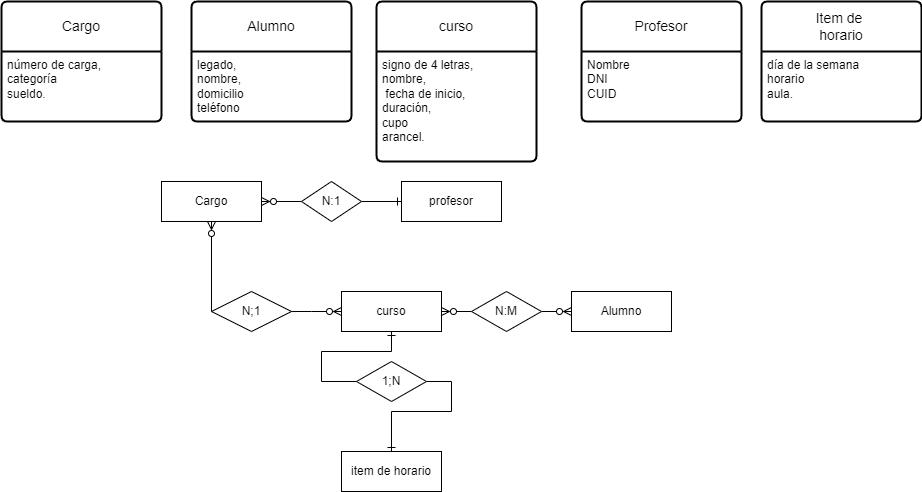

The diagram above was exported from draw.io. Its source (the exported page's mxGraphModel, read from the mxfile embedded in the PNG):
<mxGraphModel dx="2243" dy="788" grid="1" gridSize="10" guides="1" tooltips="1" connect="1" arrows="1" fold="1" page="1" pageScale="1" pageWidth="850" pageHeight="1100" math="0" shadow="0" extFonts="Permanent Marker^https://fonts.googleapis.com/css?family=Permanent+Marker">
  <root>
    <mxCell id="0" />
    <mxCell id="1" parent="0" />
    <mxCell id="A4jn0j369hEsUNwBMZbT-1" value="&lt;font style=&quot;vertical-align: inherit;&quot;&gt;&lt;font style=&quot;vertical-align: inherit;&quot;&gt;curso&lt;/font&gt;&lt;/font&gt;" style="swimlane;childLayout=stackLayout;horizontal=1;startSize=50;horizontalStack=0;rounded=1;fontSize=14;fontStyle=0;strokeWidth=2;resizeParent=0;resizeLast=1;shadow=0;dashed=0;align=center;arcSize=4;whiteSpace=wrap;html=1;" parent="1" vertex="1">
      <mxGeometry x="265" y="260" width="160" height="160" as="geometry" />
    </mxCell>
    <mxCell id="A4jn0j369hEsUNwBMZbT-2" value="&lt;font style=&quot;vertical-align: inherit;&quot;&gt;&lt;font style=&quot;vertical-align: inherit;&quot;&gt;&lt;font style=&quot;vertical-align: inherit;&quot;&gt;&lt;font style=&quot;vertical-align: inherit;&quot;&gt;&lt;font style=&quot;vertical-align: inherit;&quot;&gt;&lt;font style=&quot;vertical-align: inherit;&quot;&gt;&lt;font style=&quot;vertical-align: inherit;&quot;&gt;&lt;font style=&quot;vertical-align: inherit;&quot;&gt;&lt;font style=&quot;vertical-align: inherit;&quot;&gt;&lt;font style=&quot;vertical-align: inherit;&quot;&gt;signo de 4 letras,&amp;nbsp;&lt;/font&gt;&lt;/font&gt;&lt;/font&gt;&lt;/font&gt;&lt;/font&gt;&lt;/font&gt;&lt;/font&gt;&lt;/font&gt;&lt;/font&gt;&lt;/font&gt;&lt;div&gt;&lt;font style=&quot;vertical-align: inherit;&quot;&gt;&lt;font style=&quot;vertical-align: inherit;&quot;&gt;&lt;font style=&quot;vertical-align: inherit;&quot;&gt;&lt;font style=&quot;vertical-align: inherit;&quot;&gt;&lt;font style=&quot;vertical-align: inherit;&quot;&gt;&lt;font style=&quot;vertical-align: inherit;&quot;&gt;&lt;font style=&quot;vertical-align: inherit;&quot;&gt;&lt;font style=&quot;vertical-align: inherit;&quot;&gt;nombre,&lt;/font&gt;&lt;/font&gt;&lt;/font&gt;&lt;/font&gt;&lt;/font&gt;&lt;/font&gt;&lt;/font&gt;&lt;/font&gt;&lt;div&gt;&lt;font style=&quot;vertical-align: inherit;&quot;&gt;&lt;font style=&quot;vertical-align: inherit;&quot;&gt;&lt;font style=&quot;vertical-align: inherit;&quot;&gt;&lt;font style=&quot;vertical-align: inherit;&quot;&gt;&lt;font style=&quot;vertical-align: inherit;&quot;&gt;&lt;font style=&quot;vertical-align: inherit;&quot;&gt;&lt;font style=&quot;vertical-align: inherit;&quot;&gt;&lt;font style=&quot;vertical-align: inherit;&quot;&gt;&amp;nbsp;fecha de inicio,&amp;nbsp;&lt;/font&gt;&lt;/font&gt;&lt;/font&gt;&lt;/font&gt;&lt;/font&gt;&lt;/font&gt;&lt;/font&gt;&lt;/font&gt;&lt;/div&gt;&lt;div&gt;&lt;font style=&quot;vertical-align: inherit;&quot;&gt;&lt;font style=&quot;vertical-align: inherit;&quot;&gt;&lt;font style=&quot;vertical-align: inherit;&quot;&gt;&lt;font style=&quot;vertical-align: inherit;&quot;&gt;&lt;font style=&quot;vertical-align: inherit;&quot;&gt;&lt;font style=&quot;vertical-align: inherit;&quot;&gt;duración,&amp;nbsp;&lt;/font&gt;&lt;/font&gt;&lt;/font&gt;&lt;/font&gt;&lt;/font&gt;&lt;/font&gt;&lt;div&gt;&lt;font style=&quot;vertical-align: inherit;&quot;&gt;&lt;font style=&quot;vertical-align: inherit;&quot;&gt;&lt;font style=&quot;vertical-align: inherit;&quot;&gt;&lt;font style=&quot;vertical-align: inherit;&quot;&gt;cupo&amp;nbsp;&lt;/font&gt;&lt;/font&gt;&lt;/font&gt;&lt;/font&gt;&lt;div&gt;&lt;font style=&quot;vertical-align: inherit;&quot;&gt;&lt;font style=&quot;vertical-align: inherit;&quot;&gt;arancel.&lt;/font&gt;&lt;/font&gt;&lt;/div&gt;&lt;/div&gt;&lt;/div&gt;&lt;/div&gt;" style="align=left;strokeColor=none;fillColor=none;spacingLeft=4;fontSize=12;verticalAlign=top;resizable=0;rotatable=0;part=1;html=1;" parent="A4jn0j369hEsUNwBMZbT-1" vertex="1">
      <mxGeometry y="50" width="160" height="110" as="geometry" />
    </mxCell>
    <mxCell id="A4jn0j369hEsUNwBMZbT-4" value="&lt;font style=&quot;vertical-align: inherit;&quot;&gt;&lt;font style=&quot;vertical-align: inherit;&quot;&gt;Profesor&lt;/font&gt;&lt;/font&gt;" style="swimlane;childLayout=stackLayout;horizontal=1;startSize=50;horizontalStack=0;rounded=1;fontSize=14;fontStyle=0;strokeWidth=2;resizeParent=0;resizeLast=1;shadow=0;dashed=0;align=center;arcSize=4;whiteSpace=wrap;html=1;" parent="1" vertex="1">
      <mxGeometry x="470" y="260" width="160" height="120" as="geometry" />
    </mxCell>
    <mxCell id="A4jn0j369hEsUNwBMZbT-5" value="&lt;font style=&quot;vertical-align: inherit;&quot;&gt;&lt;font style=&quot;vertical-align: inherit;&quot;&gt;Nombre&lt;/font&gt;&lt;/font&gt;&lt;div&gt;&lt;font style=&quot;vertical-align: inherit;&quot;&gt;&lt;font style=&quot;vertical-align: inherit;&quot;&gt;&lt;font style=&quot;vertical-align: inherit;&quot;&gt;&lt;font style=&quot;vertical-align: inherit;&quot;&gt;DNI&lt;/font&gt;&lt;/font&gt;&lt;/font&gt;&lt;/font&gt;&lt;/div&gt;&lt;div&gt;&lt;font style=&quot;vertical-align: inherit;&quot;&gt;&lt;font style=&quot;vertical-align: inherit;&quot;&gt;&lt;font style=&quot;vertical-align: inherit;&quot;&gt;&lt;font style=&quot;vertical-align: inherit;&quot;&gt;CUID&lt;/font&gt;&lt;/font&gt;&lt;/font&gt;&lt;/font&gt;&lt;/div&gt;&lt;div&gt;&lt;font style=&quot;vertical-align: inherit;&quot;&gt;&lt;font style=&quot;vertical-align: inherit;&quot;&gt;&lt;font style=&quot;vertical-align: inherit;&quot;&gt;&lt;font style=&quot;vertical-align: inherit;&quot;&gt;&lt;br&gt;&lt;/font&gt;&lt;/font&gt;&lt;/font&gt;&lt;/font&gt;&lt;/div&gt;" style="align=left;strokeColor=none;fillColor=none;spacingLeft=4;fontSize=12;verticalAlign=top;resizable=0;rotatable=0;part=1;html=1;" parent="A4jn0j369hEsUNwBMZbT-4" vertex="1">
      <mxGeometry y="50" width="160" height="70" as="geometry" />
    </mxCell>
    <mxCell id="A4jn0j369hEsUNwBMZbT-6" value="&lt;font style=&quot;vertical-align: inherit;&quot;&gt;&lt;font style=&quot;vertical-align: inherit;&quot;&gt;Item de&amp;nbsp;&lt;/font&gt;&lt;/font&gt;&lt;div&gt;&lt;font style=&quot;vertical-align: inherit;&quot;&gt;&lt;font style=&quot;vertical-align: inherit;&quot;&gt;&lt;font style=&quot;vertical-align: inherit;&quot;&gt;&lt;font style=&quot;vertical-align: inherit;&quot;&gt;horario&lt;/font&gt;&lt;/font&gt;&lt;/font&gt;&lt;/font&gt;&lt;/div&gt;" style="swimlane;childLayout=stackLayout;horizontal=1;startSize=50;horizontalStack=0;rounded=1;fontSize=14;fontStyle=0;strokeWidth=2;resizeParent=0;resizeLast=1;shadow=0;dashed=0;align=center;arcSize=4;whiteSpace=wrap;html=1;" parent="1" vertex="1">
      <mxGeometry x="650" y="260" width="160" height="120" as="geometry" />
    </mxCell>
    <mxCell id="A4jn0j369hEsUNwBMZbT-7" value="&lt;font style=&quot;vertical-align: inherit;&quot;&gt;&lt;font style=&quot;vertical-align: inherit;&quot;&gt;&lt;font style=&quot;vertical-align: inherit;&quot;&gt;&lt;font style=&quot;vertical-align: inherit;&quot;&gt;&lt;font style=&quot;vertical-align: inherit;&quot;&gt;&lt;font style=&quot;vertical-align: inherit;&quot;&gt;día de la semana&amp;nbsp;&lt;/font&gt;&lt;/font&gt;&lt;/font&gt;&lt;/font&gt;&lt;/font&gt;&lt;/font&gt;&lt;div&gt;&lt;font style=&quot;vertical-align: inherit;&quot;&gt;&lt;font style=&quot;vertical-align: inherit;&quot;&gt;&lt;font style=&quot;vertical-align: inherit;&quot;&gt;&lt;font style=&quot;vertical-align: inherit;&quot;&gt;horario&lt;/font&gt;&lt;/font&gt;&lt;/font&gt;&lt;/font&gt;&lt;div&gt;&lt;font style=&quot;vertical-align: inherit;&quot;&gt;&lt;font style=&quot;vertical-align: inherit;&quot;&gt;aula.&lt;/font&gt;&lt;/font&gt;&lt;/div&gt;&lt;/div&gt;" style="align=left;strokeColor=none;fillColor=none;spacingLeft=4;fontSize=12;verticalAlign=top;resizable=0;rotatable=0;part=1;html=1;" parent="A4jn0j369hEsUNwBMZbT-6" vertex="1">
      <mxGeometry y="50" width="160" height="70" as="geometry" />
    </mxCell>
    <mxCell id="A4jn0j369hEsUNwBMZbT-8" value="&lt;font style=&quot;vertical-align: inherit;&quot;&gt;&lt;font style=&quot;vertical-align: inherit;&quot;&gt;Alumno&lt;/font&gt;&lt;/font&gt;" style="swimlane;childLayout=stackLayout;horizontal=1;startSize=50;horizontalStack=0;rounded=1;fontSize=14;fontStyle=0;strokeWidth=2;resizeParent=0;resizeLast=1;shadow=0;dashed=0;align=center;arcSize=4;whiteSpace=wrap;html=1;" parent="1" vertex="1">
      <mxGeometry x="80" y="260" width="160" height="120" as="geometry" />
    </mxCell>
    <mxCell id="A4jn0j369hEsUNwBMZbT-9" value="&lt;font style=&quot;vertical-align: inherit;&quot;&gt;&lt;font style=&quot;vertical-align: inherit;&quot;&gt;&lt;font style=&quot;vertical-align: inherit;&quot;&gt;&lt;font style=&quot;vertical-align: inherit;&quot;&gt;&lt;font style=&quot;vertical-align: inherit;&quot;&gt;&lt;font style=&quot;vertical-align: inherit;&quot;&gt;&lt;font style=&quot;vertical-align: inherit;&quot;&gt;&lt;font style=&quot;vertical-align: inherit;&quot;&gt;legado,&amp;nbsp;&lt;/font&gt;&lt;/font&gt;&lt;/font&gt;&lt;/font&gt;&lt;/font&gt;&lt;/font&gt;&lt;/font&gt;&lt;/font&gt;&lt;div&gt;&lt;font style=&quot;vertical-align: inherit;&quot;&gt;&lt;font style=&quot;vertical-align: inherit;&quot;&gt;&lt;font style=&quot;vertical-align: inherit;&quot;&gt;&lt;font style=&quot;vertical-align: inherit;&quot;&gt;&lt;font style=&quot;vertical-align: inherit;&quot;&gt;&lt;font style=&quot;vertical-align: inherit;&quot;&gt;nombre,&amp;nbsp;&lt;/font&gt;&lt;/font&gt;&lt;/font&gt;&lt;/font&gt;&lt;/font&gt;&lt;/font&gt;&lt;div&gt;&lt;font style=&quot;vertical-align: inherit;&quot;&gt;&lt;font style=&quot;vertical-align: inherit;&quot;&gt;&lt;font style=&quot;vertical-align: inherit;&quot;&gt;&lt;font style=&quot;vertical-align: inherit;&quot;&gt;domicilio&amp;nbsp;&lt;/font&gt;&lt;/font&gt;&lt;/font&gt;&lt;/font&gt;&lt;div&gt;&lt;font style=&quot;vertical-align: inherit;&quot;&gt;&lt;font style=&quot;vertical-align: inherit;&quot;&gt;teléfono&lt;/font&gt;&lt;/font&gt;&lt;/div&gt;&lt;/div&gt;&lt;/div&gt;" style="align=left;strokeColor=none;fillColor=none;spacingLeft=4;fontSize=12;verticalAlign=top;resizable=0;rotatable=0;part=1;html=1;" parent="A4jn0j369hEsUNwBMZbT-8" vertex="1">
      <mxGeometry y="50" width="160" height="70" as="geometry" />
    </mxCell>
    <mxCell id="A4jn0j369hEsUNwBMZbT-10" value="&lt;font style=&quot;vertical-align: inherit;&quot;&gt;&lt;font style=&quot;vertical-align: inherit;&quot;&gt;Cargo&lt;/font&gt;&lt;/font&gt;" style="swimlane;childLayout=stackLayout;horizontal=1;startSize=50;horizontalStack=0;rounded=1;fontSize=14;fontStyle=0;strokeWidth=2;resizeParent=0;resizeLast=1;shadow=0;dashed=0;align=center;arcSize=4;whiteSpace=wrap;html=1;" parent="1" vertex="1">
      <mxGeometry x="-110" y="260" width="160" height="120" as="geometry" />
    </mxCell>
    <mxCell id="A4jn0j369hEsUNwBMZbT-11" value="&lt;font style=&quot;vertical-align: inherit;&quot;&gt;&lt;font style=&quot;vertical-align: inherit;&quot;&gt;&lt;font style=&quot;vertical-align: inherit;&quot;&gt;&lt;font style=&quot;vertical-align: inherit;&quot;&gt;&lt;font style=&quot;vertical-align: inherit;&quot;&gt;&lt;font style=&quot;vertical-align: inherit;&quot;&gt;número de carga,&amp;nbsp;&lt;/font&gt;&lt;/font&gt;&lt;/font&gt;&lt;/font&gt;&lt;/font&gt;&lt;/font&gt;&lt;div&gt;&lt;font style=&quot;vertical-align: inherit;&quot;&gt;&lt;font style=&quot;vertical-align: inherit;&quot;&gt;&lt;font style=&quot;vertical-align: inherit;&quot;&gt;&lt;font style=&quot;vertical-align: inherit;&quot;&gt;categoría&amp;nbsp;&lt;/font&gt;&lt;/font&gt;&lt;/font&gt;&lt;/font&gt;&lt;div&gt;&lt;font style=&quot;vertical-align: inherit;&quot;&gt;&lt;font style=&quot;vertical-align: inherit;&quot;&gt;sueldo.&lt;/font&gt;&lt;/font&gt;&lt;/div&gt;&lt;/div&gt;" style="align=left;strokeColor=none;fillColor=none;spacingLeft=4;fontSize=12;verticalAlign=top;resizable=0;rotatable=0;part=1;html=1;" parent="A4jn0j369hEsUNwBMZbT-10" vertex="1">
      <mxGeometry y="50" width="160" height="70" as="geometry" />
    </mxCell>
    <mxCell id="A4jn0j369hEsUNwBMZbT-12" value="Cargo" style="whiteSpace=wrap;html=1;align=center;" parent="1" vertex="1">
      <mxGeometry x="50" y="440" width="100" height="40" as="geometry" />
    </mxCell>
    <mxCell id="A4jn0j369hEsUNwBMZbT-13" value="Alumno" style="whiteSpace=wrap;html=1;align=center;" parent="1" vertex="1">
      <mxGeometry x="460" y="550" width="100" height="40" as="geometry" />
    </mxCell>
    <mxCell id="A4jn0j369hEsUNwBMZbT-14" value="curso" style="whiteSpace=wrap;html=1;align=center;" parent="1" vertex="1">
      <mxGeometry x="230" y="550" width="100" height="40" as="geometry" />
    </mxCell>
    <mxCell id="A4jn0j369hEsUNwBMZbT-15" value="profesor" style="whiteSpace=wrap;html=1;align=center;" parent="1" vertex="1">
      <mxGeometry x="290" y="440" width="100" height="40" as="geometry" />
    </mxCell>
    <mxCell id="A4jn0j369hEsUNwBMZbT-16" value="item de horario" style="whiteSpace=wrap;html=1;align=center;" parent="1" vertex="1">
      <mxGeometry x="230" y="710" width="100" height="40" as="geometry" />
    </mxCell>
    <mxCell id="A4jn0j369hEsUNwBMZbT-17" value="" style="endArrow=ERone;html=1;rounded=0;exitX=1;exitY=0.5;exitDx=0;exitDy=0;entryX=0;entryY=0.5;entryDx=0;entryDy=0;endFill=0;" parent="1" source="A4jn0j369hEsUNwBMZbT-23" target="A4jn0j369hEsUNwBMZbT-15" edge="1">
      <mxGeometry relative="1" as="geometry">
        <mxPoint x="170" y="540" as="sourcePoint" />
        <mxPoint x="330" y="540" as="targetPoint" />
      </mxGeometry>
    </mxCell>
    <mxCell id="A4jn0j369hEsUNwBMZbT-18" value="" style="endArrow=ERzeroToMany;html=1;rounded=0;exitX=1;exitY=0.5;exitDx=0;exitDy=0;entryX=0;entryY=0.5;entryDx=0;entryDy=0;endFill=0;" parent="1" source="A4jn0j369hEsUNwBMZbT-21" target="A4jn0j369hEsUNwBMZbT-14" edge="1">
      <mxGeometry relative="1" as="geometry">
        <mxPoint x="170" y="640" as="sourcePoint" />
        <mxPoint x="330" y="640" as="targetPoint" />
        <Array as="points">
          <mxPoint x="200" y="570" />
        </Array>
      </mxGeometry>
    </mxCell>
    <mxCell id="A4jn0j369hEsUNwBMZbT-19" value="" style="endArrow=ERzeroToMany;html=1;rounded=0;exitX=1;exitY=0.5;exitDx=0;exitDy=0;entryX=0;entryY=0.5;entryDx=0;entryDy=0;endFill=0;" parent="1" source="A4jn0j369hEsUNwBMZbT-25" target="A4jn0j369hEsUNwBMZbT-13" edge="1">
      <mxGeometry relative="1" as="geometry">
        <mxPoint x="280" y="610" as="sourcePoint" />
        <mxPoint x="440" y="610" as="targetPoint" />
      </mxGeometry>
    </mxCell>
    <mxCell id="A4jn0j369hEsUNwBMZbT-20" value="" style="endArrow=ERone;html=1;rounded=0;exitX=1;exitY=0.5;exitDx=0;exitDy=0;entryX=0.5;entryY=0;entryDx=0;entryDy=0;endFill=0;" parent="1" source="A4jn0j369hEsUNwBMZbT-27" target="A4jn0j369hEsUNwBMZbT-16" edge="1">
      <mxGeometry relative="1" as="geometry">
        <mxPoint x="230" y="680" as="sourcePoint" />
        <mxPoint x="390" y="680" as="targetPoint" />
        <Array as="points">
          <mxPoint x="340" y="640" />
          <mxPoint x="340" y="670" />
          <mxPoint x="280" y="670" />
        </Array>
      </mxGeometry>
    </mxCell>
    <mxCell id="A4jn0j369hEsUNwBMZbT-22" value="" style="endArrow=none;html=1;rounded=0;exitX=0.5;exitY=1;exitDx=0;exitDy=0;entryX=0;entryY=0.5;entryDx=0;entryDy=0;startArrow=ERzeroToMany;startFill=0;" parent="1" source="A4jn0j369hEsUNwBMZbT-12" target="A4jn0j369hEsUNwBMZbT-21" edge="1">
      <mxGeometry relative="1" as="geometry">
        <mxPoint x="100" y="480" as="sourcePoint" />
        <mxPoint x="230" y="570" as="targetPoint" />
        <Array as="points" />
      </mxGeometry>
    </mxCell>
    <mxCell id="A4jn0j369hEsUNwBMZbT-21" value="N;1" style="shape=rhombus;perimeter=rhombusPerimeter;whiteSpace=wrap;html=1;align=center;" parent="1" vertex="1">
      <mxGeometry x="100" y="550" width="80" height="40" as="geometry" />
    </mxCell>
    <mxCell id="A4jn0j369hEsUNwBMZbT-24" value="" style="endArrow=none;html=1;rounded=0;exitX=1;exitY=0.5;exitDx=0;exitDy=0;entryX=0;entryY=0.5;entryDx=0;entryDy=0;startArrow=ERzeroToMany;startFill=0;" parent="1" source="A4jn0j369hEsUNwBMZbT-12" target="A4jn0j369hEsUNwBMZbT-23" edge="1">
      <mxGeometry relative="1" as="geometry">
        <mxPoint x="150" y="460" as="sourcePoint" />
        <mxPoint x="290" y="460" as="targetPoint" />
      </mxGeometry>
    </mxCell>
    <mxCell id="A4jn0j369hEsUNwBMZbT-23" value="N:1" style="shape=rhombus;perimeter=rhombusPerimeter;whiteSpace=wrap;html=1;align=center;" parent="1" vertex="1">
      <mxGeometry x="190" y="440" width="60" height="40" as="geometry" />
    </mxCell>
    <mxCell id="A4jn0j369hEsUNwBMZbT-26" value="" style="endArrow=none;html=1;rounded=0;exitX=1;exitY=0.5;exitDx=0;exitDy=0;entryX=0;entryY=0.5;entryDx=0;entryDy=0;startArrow=ERzeroToMany;startFill=0;" parent="1" source="A4jn0j369hEsUNwBMZbT-14" target="A4jn0j369hEsUNwBMZbT-25" edge="1">
      <mxGeometry relative="1" as="geometry">
        <mxPoint x="330" y="570" as="sourcePoint" />
        <mxPoint x="460" y="570" as="targetPoint" />
      </mxGeometry>
    </mxCell>
    <mxCell id="A4jn0j369hEsUNwBMZbT-25" value="N:M" style="shape=rhombus;perimeter=rhombusPerimeter;whiteSpace=wrap;html=1;align=center;" parent="1" vertex="1">
      <mxGeometry x="360" y="550" width="70" height="40" as="geometry" />
    </mxCell>
    <mxCell id="A4jn0j369hEsUNwBMZbT-28" value="" style="endArrow=none;html=1;rounded=0;exitX=0.5;exitY=1;exitDx=0;exitDy=0;entryX=0;entryY=0.5;entryDx=0;entryDy=0;startArrow=ERone;startFill=0;" parent="1" source="A4jn0j369hEsUNwBMZbT-14" target="A4jn0j369hEsUNwBMZbT-27" edge="1">
      <mxGeometry relative="1" as="geometry">
        <mxPoint x="280" y="590" as="sourcePoint" />
        <mxPoint x="280" y="710" as="targetPoint" />
        <Array as="points">
          <mxPoint x="280" y="610" />
          <mxPoint x="210" y="610" />
          <mxPoint x="210" y="640" />
        </Array>
      </mxGeometry>
    </mxCell>
    <mxCell id="A4jn0j369hEsUNwBMZbT-27" value="1;N" style="shape=rhombus;perimeter=rhombusPerimeter;whiteSpace=wrap;html=1;align=center;" parent="1" vertex="1">
      <mxGeometry x="245" y="620" width="70" height="40" as="geometry" />
    </mxCell>
  </root>
</mxGraphModel>